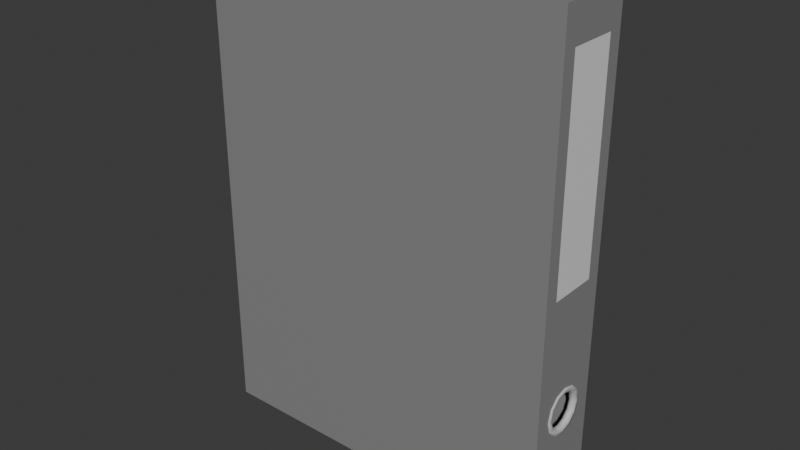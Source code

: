 # Source: Binder.blend  (saved by Blender 4.5.90; exported with 4.5.12 LTS)
import bpy
from mathutils import Matrix  # noqa: F401  (used for matrix-valued properties, if any)

bpy.ops.wm.read_factory_settings(use_empty=True)
scene = bpy.context.scene
scene.name = 'Scene'

# ---- collections
col_collection = bpy.data.collections.new('Collection'); scene.collection.children.link(col_collection)

# ---- materials (node trees are filled in below, after node groups)
mat_binder = bpy.data.materials.new('Binder')
mat_note = bpy.data.materials.new('Note')
mat_metal = bpy.data.materials.new('Metal')

# ---- node groups
ng_smooth_by_angle = bpy.data.node_groups.new('Smooth by Angle', 'GeometryNodeTree')
_s = ng_smooth_by_angle.interface.new_socket(name='Mesh', in_out='OUTPUT', socket_type='NodeSocketGeometry')
_s = ng_smooth_by_angle.interface.new_socket(name='Mesh', in_out='INPUT', socket_type='NodeSocketGeometry')
_s = ng_smooth_by_angle.interface.new_socket(name='Angle', in_out='INPUT', socket_type='NodeSocketFloat')
_s.subtype = 'ANGLE'
_s.default_value = 0.5236
_s.min_value = 0.0
_s.max_value = 3.142
_s.description = 'Maximum face angle for smooth edges'
_s = ng_smooth_by_angle.interface.new_socket(name='Ignore Sharpness', in_out='INPUT', socket_type='NodeSocketBool')
_s.force_non_field = True
ng_smooth_by_angle.description = 'Set the sharpness of mesh edges based on the angle between the neighboring faces'
ng_smooth_by_angle.is_modifier = True
_N = ng_smooth_by_angle.nodes; _L = ng_smooth_by_angle.links
n0 = _N.new('GeometryNodeSetShadeSmooth'); n0.name = 'Set Shade Smooth'; n0.location = (120, -80)
n0.domain = 'EDGE'
n1 = _N.new('GeometryNodeSetShadeSmooth'); n1.name = 'Set Shade Smooth.001'; n1.location = (300, -80)
n2 = _N.new('NodeGroupOutput'); n2.name = 'Group Output'; n2.location = (480, -80)
n3 = _N.new('GeometryNodeInputMeshEdgeAngle'); n3.name = 'Edge Angle'; n3.location = (-440, -240)
n4 = _N.new('NodeGroupInput'); n4.name = 'Group Input'; n4.location = (-80, -80)
n5 = _N.new('GeometryNodeInputEdgeSmooth'); n5.name = 'Is Edge Smooth'; n5.location = (-260, -120)
n6 = _N.new('GeometryNodeInputShadeSmooth'); n6.name = 'Is Shade Smooth'; n6.location = (-440, -397)
n7 = _N.new('FunctionNodeCompare'); n7.name = 'Compare'; n7.location = (-260, -260)
n7.operation = 'LESS_EQUAL'
n7.inputs[6].default_value = (0.0, 0.0, 0.0, 0.0)
n7.inputs[7].default_value = (0.0, 0.0, 0.0, 0.0)
n8 = _N.new('FunctionNodeBooleanMath'); n8.name = 'Boolean Math.001'; n8.location = (-80, -260)
n9 = _N.new('NodeGroupInput'); n9.name = 'Group Input.001'; n9.location = (-440, -329)
n10 = _N.new('NodeGroupInput'); n10.name = 'Group Input.002'; n10.location = (-259, -189)
n11 = _N.new('FunctionNodeBooleanMath'); n11.name = 'Boolean Math'; n11.location = (-80, -149)
n11.operation = 'OR'
n12 = _N.new('FunctionNodeBooleanMath'); n12.name = 'Boolean Math.002'; n12.location = (-260, -380)
n12.operation = 'OR'
n13 = _N.new('NodeGroupInput'); n13.name = 'Group Input.003'; n13.location = (-440, -460)
_L.new(n3.outputs[0], n7.inputs[0])
_L.new(n1.outputs[0], n2.inputs[0])
_L.new(n9.outputs[1], n7.inputs[1])
_L.new(n7.outputs[0], n8.inputs[0])
_L.new(n4.outputs[0], n0.inputs[0])
_L.new(n0.outputs[0], n1.inputs[0])
_L.new(n8.outputs[0], n0.inputs[2])
_L.new(n10.outputs[2], n11.inputs[1])
_L.new(n5.outputs[0], n11.inputs[0])
_L.new(n11.outputs[0], n0.inputs[1])
_L.new(n13.outputs[2], n12.inputs[1])
_L.new(n6.outputs[0], n12.inputs[0])
_L.new(n12.outputs[0], n8.inputs[1])
n2.is_active_output = True

# ---- material node trees
mat_binder.use_nodes = True; mat_binder.node_tree.nodes.clear()
_N = mat_binder.node_tree.nodes; _L = mat_binder.node_tree.links
n0 = _N.new('ShaderNodeBsdfPrincipled'); n0.name = 'Principled BSDF'; n0.location = (-200, 100)
n0.inputs[0].default_value = (0.2557, 0.2557, 0.2557, 1.0)
n1 = _N.new('ShaderNodeOutputMaterial'); n1.name = 'Material Output'; n1.location = (200, 100)
_L.new(n0.outputs[0], n1.inputs[0])
n1.is_active_output = True
mat_note.use_nodes = True; mat_note.node_tree.nodes.clear()
_N = mat_note.node_tree.nodes; _L = mat_note.node_tree.links
n0 = _N.new('ShaderNodeBsdfPrincipled'); n0.name = 'Principled BSDF'; n0.location = (-200, 100)
n1 = _N.new('ShaderNodeOutputMaterial'); n1.name = 'Material Output'; n1.location = (200, 100)
_L.new(n0.outputs[0], n1.inputs[0])
n1.is_active_output = True
mat_metal.use_nodes = True; mat_metal.node_tree.nodes.clear()
_N = mat_metal.node_tree.nodes; _L = mat_metal.node_tree.links
n0 = _N.new('ShaderNodeBsdfPrincipled'); n0.name = 'Principled BSDF'; n0.location = (-200, 100)
n0.inputs[0].default_value = (0.5853, 0.5853, 0.5853, 1.0)
n1 = _N.new('ShaderNodeOutputMaterial'); n1.name = 'Material Output'; n1.location = (200, 100)
_L.new(n0.outputs[0], n1.inputs[0])
n1.is_active_output = True

# ---- world
world_world = bpy.data.worlds.new('World'); scene.world = world_world
world_world.use_nodes = True; world_world.node_tree.nodes.clear()
_N = world_world.node_tree.nodes; _L = world_world.node_tree.links
n0 = _N.new('ShaderNodeOutputWorld'); n0.name = 'World Output'; n0.location = (200, 100)
n1 = _N.new('ShaderNodeBackground'); n1.name = 'Background'; n1.location = (-200, 100)
n1.inputs[0].default_value = (0.05088, 0.05088, 0.05088, 1.0)
_L.new(n1.outputs[0], n0.inputs[0])
n0.is_active_output = True
world_world.color = (0.05088, 0.05088, 0.05088)
world_world.sun_shadow_jitter_overblur = 0.0

# ---- meshes
me_cube_001 = bpy.data.meshes.new('Cube.001')
me_cube_001.from_pydata([(-0.13, 4.899e-07, 0.0), (-0.13, 4.899e-07, 0.35), (-0.1266, 0.01352, 0.0), (-0.1266, 0.01352, 0.35), (0.13, 4.899e-07, 0.0), (0.13, 4.899e-07, 0.35), (0.13, 0.055, 0.0), (0.13, 0.055, 0.35), (-0.13, 0.004, 0.35), (-0.1256, 0.009657, 0.35), (0.126, 0.004, 0.35), (0.126, 0.05, 0.35), (-0.1256, 0.009657, 0.0), (-0.13, 0.004, 0.0), (0.126, 0.05, 0.0), (0.126, 0.004, 0.0), (0.13, 0.01, 0.175), (0.13, 0.01, 0.325), (0.13, 0.045, 0.175), (0.13, 0.045, 0.325), (0.1226, 0.0325, 0.21), (0.1214, 0.0325, 0.2122), (0.1189, 0.0325, 0.2122), (0.1176, 0.0325, 0.21), (0.1189, 0.0325, 0.2078), (0.1214, 0.0325, 0.2078), (0.1196, 0.04375, 0.21), (0.1185, 0.04312, 0.2122), (0.1164, 0.04187, 0.2122), (0.1153, 0.04125, 0.21), (0.1164, 0.04187, 0.2078), (0.1185, 0.04312, 0.2078), (0.1114, 0.05199, 0.21), (0.1107, 0.0509, 0.2122), (0.1095, 0.04874, 0.2122), (0.1089, 0.04766, 0.21), (0.1095, 0.04874, 0.2078), (0.1107, 0.0509, 0.2078), (0.1001, 0.055, 0.21), (0.1001, 0.05375, 0.2122), (0.1001, 0.05125, 0.2122), (0.1001, 0.05, 0.21), (0.1001, 0.05125, 0.2078), (0.1001, 0.05375, 0.2078), (0.08886, 0.05199, 0.21), (0.08949, 0.0509, 0.2122), (0.09074, 0.04874, 0.2122), (0.09136, 0.04766, 0.21), (0.09074, 0.04874, 0.2078), (0.08949, 0.0509, 0.2078), (0.08063, 0.04375, 0.21), (0.08171, 0.04313, 0.2122), (0.08388, 0.04188, 0.2122), (0.08496, 0.04125, 0.21), (0.08388, 0.04188, 0.2078), (0.08171, 0.04313, 0.2078), (0.07761, 0.0325, 0.21), (0.07886, 0.0325, 0.2122), (0.08136, 0.0325, 0.2122), (0.08261, 0.0325, 0.21), (0.08136, 0.0325, 0.2078), (0.07886, 0.0325, 0.2078), (0.07886, 0.004, 0.2078), (0.08136, 0.004, 0.2078), (0.08261, 0.004, 0.21), (0.08136, 0.004, 0.2122), (0.07886, 0.004, 0.2122), (0.07761, 0.004, 0.21), (0.1214, 0.004, 0.2078), (0.1189, 0.004, 0.2078), (0.1176, 0.004, 0.21), (0.1189, 0.004, 0.2122), (0.1214, 0.004, 0.2122), (0.1226, 0.004, 0.21), (0.1226, 0.0325, 0.14), (0.1214, 0.0325, 0.1422), (0.1189, 0.0325, 0.1422), (0.1176, 0.0325, 0.14), (0.1189, 0.0325, 0.1378), (0.1214, 0.0325, 0.1378), (0.1196, 0.04375, 0.14), (0.1185, 0.04312, 0.1422), (0.1164, 0.04187, 0.1422), (0.1153, 0.04125, 0.14), (0.1164, 0.04187, 0.1378), (0.1185, 0.04312, 0.1378), (0.1114, 0.05199, 0.14), (0.1107, 0.0509, 0.1422), (0.1095, 0.04874, 0.1422), (0.1089, 0.04766, 0.14), (0.1095, 0.04874, 0.1378), (0.1107, 0.0509, 0.1378), (0.1001, 0.055, 0.14), (0.1001, 0.05375, 0.1422), (0.1001, 0.05125, 0.1422), (0.1001, 0.05, 0.14), (0.1001, 0.05125, 0.1378), (0.1001, 0.05375, 0.1378), (0.08886, 0.05199, 0.14), (0.08949, 0.0509, 0.1422), (0.09074, 0.04874, 0.1422), (0.09136, 0.04766, 0.14), (0.09074, 0.04874, 0.1378), (0.08949, 0.0509, 0.1378), (0.08063, 0.04375, 0.14), (0.08171, 0.04313, 0.1422), (0.08388, 0.04188, 0.1422), (0.08496, 0.04125, 0.14), (0.08388, 0.04188, 0.1378), (0.08171, 0.04313, 0.1378), (0.07761, 0.0325, 0.14), (0.07886, 0.0325, 0.1422), (0.08136, 0.0325, 0.1422), (0.08261, 0.0325, 0.14), (0.08136, 0.0325, 0.1378), (0.07886, 0.0325, 0.1378), (0.07886, 0.004, 0.1378), (0.08136, 0.004, 0.1378), (0.08261, 0.004, 0.14), (0.08136, 0.004, 0.1422), (0.07886, 0.004, 0.1422), (0.07761, 0.004, 0.14), (0.1214, 0.004, 0.1378), (0.1189, 0.004, 0.1378), (0.1176, 0.004, 0.14), (0.1189, 0.004, 0.1422), (0.1214, 0.004, 0.1422), (0.1226, 0.004, 0.14), (0.128, 0.0275, 0.072), (0.1306, 0.0275, 0.0735), (0.1306, 0.0275, 0.0765), (0.128, 0.0275, 0.078), (0.1254, 0.0275, 0.0765), (0.1254, 0.0275, 0.0735), (0.128, 0.0365, 0.07441), (0.1306, 0.03575, 0.07571), (0.1306, 0.03425, 0.07831), (0.128, 0.0335, 0.07961), (0.1254, 0.03425, 0.07831), (0.1254, 0.03575, 0.07571), (0.128, 0.04309, 0.081), (0.1306, 0.04179, 0.08175), (0.1306, 0.03919, 0.08325), (0.128, 0.03789, 0.084), (0.1254, 0.03919, 0.08325), (0.1254, 0.04179, 0.08175), (0.128, 0.0455, 0.09), (0.1306, 0.044, 0.09), (0.1306, 0.041, 0.09), (0.128, 0.0395, 0.09), (0.1254, 0.041, 0.09), (0.1254, 0.044, 0.09), (0.128, 0.04309, 0.099), (0.1306, 0.04179, 0.09825), (0.1306, 0.03919, 0.09675), (0.128, 0.03789, 0.096), (0.1254, 0.03919, 0.09675), (0.1254, 0.04179, 0.09825), (0.128, 0.0365, 0.1056), (0.1306, 0.03575, 0.1043), (0.1306, 0.03425, 0.1017), (0.128, 0.0335, 0.1004), (0.1254, 0.03425, 0.1017), (0.1254, 0.03575, 0.1043), (0.128, 0.0275, 0.108), (0.1306, 0.0275, 0.1065), (0.1306, 0.0275, 0.1035), (0.128, 0.0275, 0.102), (0.1254, 0.0275, 0.1035), (0.1254, 0.0275, 0.1065), (0.128, 0.0185, 0.1056), (0.1306, 0.01925, 0.1043), (0.1306, 0.02075, 0.1017), (0.128, 0.0215, 0.1004), (0.1254, 0.02075, 0.1017), (0.1254, 0.01925, 0.1043), (0.128, 0.01191, 0.099), (0.1306, 0.01321, 0.09825), (0.1306, 0.01581, 0.09675), (0.128, 0.01711, 0.096), (0.1254, 0.01581, 0.09675), (0.1254, 0.01321, 0.09825), (0.128, 0.0095, 0.09), (0.1306, 0.011, 0.09), (0.1306, 0.014, 0.09), (0.128, 0.0155, 0.09), (0.1254, 0.014, 0.09), (0.1254, 0.011, 0.09), (0.128, 0.01191, 0.081), (0.1306, 0.01321, 0.08175), (0.1306, 0.01581, 0.08325), (0.128, 0.01711, 0.084), (0.1254, 0.01581, 0.08325), (0.1254, 0.01321, 0.08175), (0.128, 0.0185, 0.07441), (0.1306, 0.01925, 0.07571), (0.1306, 0.02075, 0.07831), (0.128, 0.0215, 0.07961), (0.1254, 0.02075, 0.07831), (0.1254, 0.01925, 0.07571), (0.13, 0.01425, 0.08023), (0.13, 0.04071, 0.08023), (0.13, 0.01425, 0.09915), (0.13, 0.04071, 0.09915), (0.13, 0.0275, 0.105), (0.13, 0.0275, 0.0753), (0.126, 0.01425, 0.08023), (0.126, 0.04071, 0.08023), (0.126, 0.01425, 0.09915), (0.126, 0.04071, 0.09915), (0.126, 0.0275, 0.105), (0.126, 0.0275, 0.0753)], [], [(0, 1, 8, 13), (2, 3, 7, 6), (7, 5, 17, 19), (4, 5, 1, 0), (2, 6, 4, 0, 13, 15, 14, 12), (7, 3, 9, 11, 10, 8, 1, 5), (210, 10, 11), (8, 10, 15, 13), (14, 11, 9, 12), (12, 9, 3, 2), (18, 19, 17, 16), (6, 7, 19, 18), (5, 4, 16, 17), (6, 18, 203, 201), (20, 26, 27, 21), (21, 27, 28, 22), (22, 28, 29, 23), (23, 29, 30, 24), (24, 30, 31, 25), (25, 31, 26, 20), (26, 32, 33, 27), (27, 33, 34, 28), (28, 34, 35, 29), (29, 35, 36, 30), (30, 36, 37, 31), (31, 37, 32, 26), (32, 38, 39, 33), (33, 39, 40, 34), (34, 40, 41, 35), (35, 41, 42, 36), (36, 42, 43, 37), (37, 43, 38, 32), (38, 44, 45, 39), (39, 45, 46, 40), (40, 46, 47, 41), (41, 47, 48, 42), (42, 48, 49, 43), (43, 49, 44, 38), (44, 50, 51, 45), (45, 51, 52, 46), (46, 52, 53, 47), (47, 53, 54, 48), (48, 54, 55, 49), (49, 55, 50, 44), (50, 56, 57, 51), (51, 57, 58, 52), (52, 58, 59, 53), (53, 59, 60, 54), (54, 60, 61, 55), (55, 61, 56, 50), (58, 57, 66, 65), (60, 59, 64, 63), (61, 60, 63, 62), (56, 61, 62, 67), (57, 56, 67, 66), (59, 58, 65, 64), (25, 20, 73, 68), (20, 21, 72, 73), (24, 25, 68, 69), (21, 22, 71, 72), (23, 24, 69, 70), (22, 23, 70, 71), (74, 80, 81, 75), (75, 81, 82, 76), (76, 82, 83, 77), (77, 83, 84, 78), (78, 84, 85, 79), (79, 85, 80, 74), (80, 86, 87, 81), (81, 87, 88, 82), (82, 88, 89, 83), (83, 89, 90, 84), (84, 90, 91, 85), (85, 91, 86, 80), (86, 92, 93, 87), (87, 93, 94, 88), (88, 94, 95, 89), (89, 95, 96, 90), (90, 96, 97, 91), (91, 97, 92, 86), (92, 98, 99, 93), (93, 99, 100, 94), (94, 100, 101, 95), (95, 101, 102, 96), (96, 102, 103, 97), (97, 103, 98, 92), (98, 104, 105, 99), (99, 105, 106, 100), (100, 106, 107, 101), (101, 107, 108, 102), (102, 108, 109, 103), (103, 109, 104, 98), (104, 110, 111, 105), (105, 111, 112, 106), (106, 112, 113, 107), (107, 113, 114, 108), (108, 114, 115, 109), (109, 115, 110, 104), (112, 111, 120, 119), (114, 113, 118, 117), (115, 114, 117, 116), (110, 115, 116, 121), (111, 110, 121, 120), (113, 112, 119, 118), (79, 74, 127, 122), (74, 75, 126, 127), (78, 79, 122, 123), (75, 76, 125, 126), (77, 78, 123, 124), (76, 77, 124, 125), (128, 134, 135, 129), (129, 135, 136, 130), (130, 136, 137, 131), (131, 137, 138, 132), (132, 138, 139, 133), (133, 139, 134, 128), (134, 140, 141, 135), (135, 141, 142, 136), (136, 142, 143, 137), (137, 143, 144, 138), (138, 144, 145, 139), (139, 145, 140, 134), (140, 146, 147, 141), (141, 147, 148, 142), (142, 148, 149, 143), (143, 149, 150, 144), (144, 150, 151, 145), (145, 151, 146, 140), (146, 152, 153, 147), (147, 153, 154, 148), (148, 154, 155, 149), (149, 155, 156, 150), (150, 156, 157, 151), (151, 157, 152, 146), (152, 158, 159, 153), (153, 159, 160, 154), (154, 160, 161, 155), (155, 161, 162, 156), (156, 162, 163, 157), (157, 163, 158, 152), (158, 164, 165, 159), (159, 165, 166, 160), (160, 166, 167, 161), (161, 167, 168, 162), (162, 168, 169, 163), (163, 169, 164, 158), (164, 170, 171, 165), (165, 171, 172, 166), (166, 172, 173, 167), (167, 173, 174, 168), (168, 174, 175, 169), (169, 175, 170, 164), (170, 176, 177, 171), (171, 177, 178, 172), (172, 178, 179, 173), (173, 179, 180, 174), (174, 180, 181, 175), (175, 181, 176, 170), (176, 182, 183, 177), (177, 183, 184, 178), (178, 184, 185, 179), (179, 185, 186, 180), (180, 186, 187, 181), (181, 187, 182, 176), (182, 188, 189, 183), (183, 189, 190, 184), (184, 190, 191, 185), (185, 191, 192, 186), (186, 192, 193, 187), (187, 193, 188, 182), (188, 194, 195, 189), (189, 195, 196, 190), (190, 196, 197, 191), (191, 197, 198, 192), (192, 198, 199, 193), (193, 199, 194, 188), (194, 128, 129, 195), (195, 129, 130, 196), (196, 130, 131, 197), (197, 131, 132, 198), (198, 132, 133, 199), (199, 133, 128, 194), (18, 16, 204), (16, 4, 200, 202), (203, 18, 204), (204, 16, 202), (200, 4, 205), (6, 205, 4), (6, 201, 205), (210, 208, 10), (15, 10, 208, 206), (15, 211, 14), (206, 211, 15), (207, 14, 211), (11, 14, 207, 209), (209, 210, 11)])
me_cube_001.polygons.foreach_set('use_smooth', [True] * 196)
me_cube_001.polygons.foreach_set('material_index', [0, 0, 0, 0, 0, 0, 0, 0, 0, 0, 1, 0, 0, 0, 2, 2, 2, 2, 2, 2, 2, 2, 2, 2, 2, 2, 2, 2, 2, 2, 2, 2, 2, 2, 2, 2, 2, 2, 2, 2, 2, 2, 2, 2, 2, 2, 2, 2, 2, 2, 2, 2, 2, 2, 2, 2, 2, 2, 2, 2, 2, 2, 2, 2, 2, 2, 2, 2, 2, 2, 2, 2, 2, 2, 2, 2, 2, 2, 2, 2, 2, 2, 2, 2, 2, 2, 2, 2, 2, 2, 2, 2, 2, 2, 2, 2, 2, 2, 2, 2, 2, 2, 2, 2, 2, 2, 2, 2, 2, 2, 2, 2, 2, 2, 2, 2, 2, 2, 2, 2, 2, 2, 2, 2, 2, 2, 2, 2, 2, 2, 2, 2, 2, 2, 2, 2, 2, 2, 2, 2, 2, 2, 2, 2, 2, 2, 2, 2, 2, 2, 2, 2, 2, 2, 2, 2, 2, 2, 2, 2, 2, 2, 2, 2, 2, 2, 2, 2, 2, 2, 2, 2, 2, 2, 2, 2, 2, 2, 2, 2, 2, 2, 0, 0, 0, 0, 0, 0, 0, 0, 0, 0, 0, 0, 0, 0])
_uv = me_cube_001.uv_layers.new(name='UVMap')
_uv.uv.foreach_set('vector', [0.375, 0.0, 0.625, 0.0, 0.625, 0.03659, 0.375, 0.03933, 0.375, 0.25, 0.625, 0.25, 0.625, 0.5, 0.375, 0.5, 0.625, 0.5, 0.625, 0.75, 0.625, 0.75, 0.625, 0.5, 0.375, 0.75, 0.625, 0.75, 0.625, 1.0, 0.375, 1.0, 0.125, 0.5, 0.375, 0.5, 0.375, 0.75, 0.125, 0.75, 0.125, 0.7107, 0.36, 0.7106, 0.3618, 0.5356, 0.125, 0.5286, 0.625, 0.5, 0.875, 0.5, 0.875, 0.5361, 0.6346, 0.5293, 0.6349, 0.7158, 0.875, 0.7134, 0.875, 0.75, 0.625, 0.75, 0.0, 0.0, 0.6349, 0.7158, 0.6346, 0.5293, 0.625, 0.03659, 0.6349, 0.7158, 0.36, 0.7106, 0.375, 0.03933, 0.3618, 0.5356, 0.6346, 0.5293, 0.625, 0.2139, 0.125, 0.5286, 0.375, 0.2214, 0.625, 0.2139, 0.625, 0.25, 0.375, 0.25, 0.375, 0.5, 0.625, 0.5, 0.625, 0.75, 0.375, 0.75, 0.375, 0.5, 0.625, 0.5, 0.625, 0.5, 0.375, 0.5, 0.625, 0.75, 0.375, 0.75, 0.375, 0.75, 0.625, 0.75, 0.375, 0.5, 0.375, 0.5, 0.375, 0.5, 0.375, 0.5, 0.5, 0.5, 0.5833, 0.5, 0.5833, 0.6667, 0.5, 0.6667, 0.5, 0.6667, 0.5833, 0.6667, 0.5833, 0.8333, 0.5, 0.8333, 0.5, 0.8333, 0.5833, 0.8333, 0.5833, 1.0, 0.5, 1.0, 0.5, -1.11e-16, 0.5833, -1.11e-16, 0.5833, 0.1667, 0.5, 0.1667, 0.5, 0.1667, 0.5833, 0.1667, 0.5833, 0.3333, 0.5, 0.3333, 0.5, 0.3333, 0.5833, 0.3333, 0.5833, 0.5, 0.5, 0.5, 0.5833, 0.5, 0.6667, 0.5, 0.6667, 0.6667, 0.5833, 0.6667, 0.5833, 0.6667, 0.6667, 0.6667, 0.6667, 0.8333, 0.5833, 0.8333, 0.5833, 0.8333, 0.6667, 0.8333, 0.6667, 1.0, 0.5833, 1.0, 0.5833, -1.11e-16, 0.6667, -1.11e-16, 0.6667, 0.1667, 0.5833, 0.1667, 0.5833, 0.1667, 0.6667, 0.1667, 0.6667, 0.3333, 0.5833, 0.3333, 0.5833, 0.3333, 0.6667, 0.3333, 0.6667, 0.5, 0.5833, 0.5, 0.6667, 0.5, 0.75, 0.5, 0.75, 0.6667, 0.6667, 0.6667, 0.6667, 0.6667, 0.75, 0.6667, 0.75, 0.8333, 0.6667, 0.8333, 0.6667, 0.8333, 0.75, 0.8333, 0.75, 1.0, 0.6667, 1.0, 0.6667, -1.11e-16, 0.75, -1.11e-16, 0.75, 0.1667, 0.6667, 0.1667, 0.6667, 0.1667, 0.75, 0.1667, 0.75, 0.3333, 0.6667, 0.3333, 0.6667, 0.3333, 0.75, 0.3333, 0.75, 0.5, 0.6667, 0.5, 0.75, 0.5, 0.8333, 0.5, 0.8333, 0.6667, 0.75, 0.6667, 0.75, 0.6667, 0.8333, 0.6667, 0.8333, 0.8333, 0.75, 0.8333, 0.75, 0.8333, 0.8333, 0.8333, 0.8333, 1.0, 0.75, 1.0, 0.75, -1.11e-16, 0.8333, -1.11e-16, 0.8333, 0.1667, 0.75, 0.1667, 0.75, 0.1667, 0.8333, 0.1667, 0.8333, 0.3333, 0.75, 0.3333, 0.75, 0.3333, 0.8333, 0.3333, 0.8333, 0.5, 0.75, 0.5, 0.8333, 0.5, 0.9167, 0.5, 0.9167, 0.6667, 0.8333, 0.6667, 0.8333, 0.6667, 0.9167, 0.6667, 0.9167, 0.8333, 0.8333, 0.8333, 0.8333, 0.8333, 0.9167, 0.8333, 0.9167, 1.0, 0.8333, 1.0, 0.8333, -1.11e-16, 0.9167, -1.11e-16, 0.9167, 0.1667, 0.8333, 0.1667, 0.8333, 0.1667, 0.9167, 0.1667, 0.9167, 0.3333, 0.8333, 0.3333, 0.8333, 0.3333, 0.9167, 0.3333, 0.9167, 0.5, 0.8333, 0.5, 0.9167, 0.5, 1.0, 0.5, 1.0, 0.6667, 0.9167, 0.6667, 0.9167, 0.6667, 1.0, 0.6667, 1.0, 0.8333, 0.9167, 0.8333, 0.9167, 0.8333, 1.0, 0.8333, 1.0, 1.0, 0.9167, 1.0, 0.9167, -1.11e-16, 1.0, -1.11e-16, 1.0, 0.1667, 0.9167, 0.1667, 0.9167, 0.1667, 1.0, 0.1667, 1.0, 0.3333, 0.9167, 0.3333, 0.9167, 0.3333, 1.0, 0.3333, 1.0, 0.5, 0.9167, 0.5, 1.0, 0.8333, 1.0, 0.6667, 1.0, 0.6667, 1.0, 0.8333, 1.0, 0.1667, 1.0, -1.11e-16, 1.0, -1.11e-16, 1.0, 0.1667, 1.0, 0.3333, 1.0, 0.1667, 1.0, 0.1667, 1.0, 0.3333, 1.0, 0.5, 1.0, 0.3333, 1.0, 0.3333, 1.0, 0.5, 1.0, 0.6667, 1.0, 0.5, 1.0, 0.5, 1.0, 0.6667, 1.0, 1.0, 1.0, 0.8333, 1.0, 0.8333, 1.0, 1.0, 0.5, 0.3333, 0.5, 0.5, 0.5, 0.5, 0.5, 0.3333, 0.5, 0.5, 0.5, 0.6667, 0.5, 0.6667, 0.5, 0.5, 0.5, 0.1667, 0.5, 0.3333, 0.5, 0.3333, 0.5, 0.1667, 0.5, 0.6667, 0.5, 0.8333, 0.5, 0.8333, 0.5, 0.6667, 0.5, -1.11e-16, 0.5, 0.1667, 0.5, 0.1667, 0.5, -1.11e-16, 0.5, 0.8333, 0.5, 1.0, 0.5, 1.0, 0.5, 0.8333, 0.5, 0.5, 0.5833, 0.5, 0.5833, 0.6667, 0.5, 0.6667, 0.5, 0.6667, 0.5833, 0.6667, 0.5833, 0.8333, 0.5, 0.8333, 0.5, 0.8333, 0.5833, 0.8333, 0.5833, 1.0, 0.5, 1.0, 0.5, -1.11e-16, 0.5833, -1.11e-16, 0.5833, 0.1667, 0.5, 0.1667, 0.5, 0.1667, 0.5833, 0.1667, 0.5833, 0.3333, 0.5, 0.3333, 0.5, 0.3333, 0.5833, 0.3333, 0.5833, 0.5, 0.5, 0.5, 0.5833, 0.5, 0.6667, 0.5, 0.6667, 0.6667, 0.5833, 0.6667, 0.5833, 0.6667, 0.6667, 0.6667, 0.6667, 0.8333, 0.5833, 0.8333, 0.5833, 0.8333, 0.6667, 0.8333, 0.6667, 1.0, 0.5833, 1.0, 0.5833, -1.11e-16, 0.6667, -1.11e-16, 0.6667, 0.1667, 0.5833, 0.1667, 0.5833, 0.1667, 0.6667, 0.1667, 0.6667, 0.3333, 0.5833, 0.3333, 0.5833, 0.3333, 0.6667, 0.3333, 0.6667, 0.5, 0.5833, 0.5, 0.6667, 0.5, 0.75, 0.5, 0.75, 0.6667, 0.6667, 0.6667, 0.6667, 0.6667, 0.75, 0.6667, 0.75, 0.8333, 0.6667, 0.8333, 0.6667, 0.8333, 0.75, 0.8333, 0.75, 1.0, 0.6667, 1.0, 0.6667, -1.11e-16, 0.75, -1.11e-16, 0.75, 0.1667, 0.6667, 0.1667, 0.6667, 0.1667, 0.75, 0.1667, 0.75, 0.3333, 0.6667, 0.3333, 0.6667, 0.3333, 0.75, 0.3333, 0.75, 0.5, 0.6667, 0.5, 0.75, 0.5, 0.8333, 0.5, 0.8333, 0.6667, 0.75, 0.6667, 0.75, 0.6667, 0.8333, 0.6667, 0.8333, 0.8333, 0.75, 0.8333, 0.75, 0.8333, 0.8333, 0.8333, 0.8333, 1.0, 0.75, 1.0, 0.75, -1.11e-16, 0.8333, -1.11e-16, 0.8333, 0.1667, 0.75, 0.1667, 0.75, 0.1667, 0.8333, 0.1667, 0.8333, 0.3333, 0.75, 0.3333, 0.75, 0.3333, 0.8333, 0.3333, 0.8333, 0.5, 0.75, 0.5, 0.8333, 0.5, 0.9167, 0.5, 0.9167, 0.6667, 0.8333, 0.6667, 0.8333, 0.6667, 0.9167, 0.6667, 0.9167, 0.8333, 0.8333, 0.8333, 0.8333, 0.8333, 0.9167, 0.8333, 0.9167, 1.0, 0.8333, 1.0, 0.8333, -1.11e-16, 0.9167, -1.11e-16, 0.9167, 0.1667, 0.8333, 0.1667, 0.8333, 0.1667, 0.9167, 0.1667, 0.9167, 0.3333, 0.8333, 0.3333, 0.8333, 0.3333, 0.9167, 0.3333, 0.9167, 0.5, 0.8333, 0.5, 0.9167, 0.5, 1.0, 0.5, 1.0, 0.6667, 0.9167, 0.6667, 0.9167, 0.6667, 1.0, 0.6667, 1.0, 0.8333, 0.9167, 0.8333, 0.9167, 0.8333, 1.0, 0.8333, 1.0, 1.0, 0.9167, 1.0, 0.9167, -1.11e-16, 1.0, -1.11e-16, 1.0, 0.1667, 0.9167, 0.1667, 0.9167, 0.1667, 1.0, 0.1667, 1.0, 0.3333, 0.9167, 0.3333, 0.9167, 0.3333, 1.0, 0.3333, 1.0, 0.5, 0.9167, 0.5, 1.0, 0.8333, 1.0, 0.6667, 1.0, 0.6667, 1.0, 0.8333, 1.0, 0.1667, 1.0, -1.11e-16, 1.0, -1.11e-16, 1.0, 0.1667, 1.0, 0.3333, 1.0, 0.1667, 1.0, 0.1667, 1.0, 0.3333, 1.0, 0.5, 1.0, 0.3333, 1.0, 0.3333, 1.0, 0.5, 1.0, 0.6667, 1.0, 0.5, 1.0, 0.5, 1.0, 0.6667, 1.0, 1.0, 1.0, 0.8333, 1.0, 0.8333, 1.0, 1.0, 0.5, 0.3333, 0.5, 0.5, 0.5, 0.5, 0.5, 0.3333, 0.5, 0.5, 0.5, 0.6667, 0.5, 0.6667, 0.5, 0.5, 0.5, 0.1667, 0.5, 0.3333, 0.5, 0.3333, 0.5, 0.1667, 0.5, 0.6667, 0.5, 0.8333, 0.5, 0.8333, 0.5, 0.6667, 0.5, -1.11e-16, 0.5, 0.1667, 0.5, 0.1667, 0.5, -1.11e-16, 0.5, 0.8333, 0.5, 1.0, 0.5, 1.0, 0.5, 0.8333, 0.5, 0.5, 0.5833, 0.5, 0.5833, 0.6667, 0.5, 0.6667, 0.5, 0.6667, 0.5833, 0.6667, 0.5833, 0.8333, 0.5, 0.8333, 0.5, 0.8333, 0.5833, 0.8333, 0.5833, 1.0, 0.5, 1.0, 0.5, -1.11e-16, 0.5833, -1.11e-16, 0.5833, 0.1667, 0.5, 0.1667, 0.5, 0.1667, 0.5833, 0.1667, 0.5833, 0.3333, 0.5, 0.3333, 0.5, 0.3333, 0.5833, 0.3333, 0.5833, 0.5, 0.5, 0.5, 0.5833, 0.5, 0.6667, 0.5, 0.6667, 0.6667, 0.5833, 0.6667, 0.5833, 0.6667, 0.6667, 0.6667, 0.6667, 0.8333, 0.5833, 0.8333, 0.5833, 0.8333, 0.6667, 0.8333, 0.6667, 1.0, 0.5833, 1.0, 0.5833, -1.11e-16, 0.6667, -1.11e-16, 0.6667, 0.1667, 0.5833, 0.1667, 0.5833, 0.1667, 0.6667, 0.1667, 0.6667, 0.3333, 0.5833, 0.3333, 0.5833, 0.3333, 0.6667, 0.3333, 0.6667, 0.5, 0.5833, 0.5, 0.6667, 0.5, 0.75, 0.5, 0.75, 0.6667, 0.6667, 0.6667, 0.6667, 0.6667, 0.75, 0.6667, 0.75, 0.8333, 0.6667, 0.8333, 0.6667, 0.8333, 0.75, 0.8333, 0.75, 1.0, 0.6667, 1.0, 0.6667, -1.11e-16, 0.75, -1.11e-16, 0.75, 0.1667, 0.6667, 0.1667, 0.6667, 0.1667, 0.75, 0.1667, 0.75, 0.3333, 0.6667, 0.3333, 0.6667, 0.3333, 0.75, 0.3333, 0.75, 0.5, 0.6667, 0.5, 0.75, 0.5, 0.8333, 0.5, 0.8333, 0.6667, 0.75, 0.6667, 0.75, 0.6667, 0.8333, 0.6667, 0.8333, 0.8333, 0.75, 0.8333, 0.75, 0.8333, 0.8333, 0.8333, 0.8333, 1.0, 0.75, 1.0, 0.75, -1.11e-16, 0.8333, -1.11e-16, 0.8333, 0.1667, 0.75, 0.1667, 0.75, 0.1667, 0.8333, 0.1667, 0.8333, 0.3333, 0.75, 0.3333, 0.75, 0.3333, 0.8333, 0.3333, 0.8333, 0.5, 0.75, 0.5, 0.8333, 0.5, 0.9167, 0.5, 0.9167, 0.6667, 0.8333, 0.6667, 0.8333, 0.6667, 0.9167, 0.6667, 0.9167, 0.8333, 0.8333, 0.8333, 0.8333, 0.8333, 0.9167, 0.8333, 0.9167, 1.0, 0.8333, 1.0, 0.8333, -1.11e-16, 0.9167, -1.11e-16, 0.9167, 0.1667, 0.8333, 0.1667, 0.8333, 0.1667, 0.9167, 0.1667, 0.9167, 0.3333, 0.8333, 0.3333, 0.8333, 0.3333, 0.9167, 0.3333, 0.9167, 0.5, 0.8333, 0.5, 0.9167, 0.5, 1.0, 0.5, 1.0, 0.6667, 0.9167, 0.6667, 0.9167, 0.6667, 1.0, 0.6667, 1.0, 0.8333, 0.9167, 0.8333, 0.9167, 0.8333, 1.0, 0.8333, 1.0, 1.0, 0.9167, 1.0, 0.9167, -1.11e-16, 1.0, -1.11e-16, 1.0, 0.1667, 0.9167, 0.1667, 0.9167, 0.1667, 1.0, 0.1667, 1.0, 0.3333, 0.9167, 0.3333, 0.9167, 0.3333, 1.0, 0.3333, 1.0, 0.5, 0.9167, 0.5, 2.22e-16, 0.5, 0.08333, 0.5, 0.08333, 0.6667, 2.22e-16, 0.6667, 2.22e-16, 0.6667, 0.08333, 0.6667, 0.08333, 0.8333, 2.22e-16, 0.8333, 2.22e-16, 0.8333, 0.08333, 0.8333, 0.08333, 1.0, 2.22e-16, 1.0, 2.22e-16, -1.11e-16, 0.08333, -1.11e-16, 0.08333, 0.1667, 2.22e-16, 0.1667, 2.22e-16, 0.1667, 0.08333, 0.1667, 0.08333, 0.3333, 2.22e-16, 0.3333, 2.22e-16, 0.3333, 0.08333, 0.3333, 0.08333, 0.5, 2.22e-16, 0.5, 0.08333, 0.5, 0.1667, 0.5, 0.1667, 0.6667, 0.08333, 0.6667, 0.08333, 0.6667, 0.1667, 0.6667, 0.1667, 0.8333, 0.08333, 0.8333, 0.08333, 0.8333, 0.1667, 0.8333, 0.1667, 1.0, 0.08333, 1.0, 0.08333, -1.11e-16, 0.1667, -1.11e-16, 0.1667, 0.1667, 0.08333, 0.1667, 0.08333, 0.1667, 0.1667, 0.1667, 0.1667, 0.3333, 0.08333, 0.3333, 0.08333, 0.3333, 0.1667, 0.3333, 0.1667, 0.5, 0.08333, 0.5, 0.1667, 0.5, 0.25, 0.5, 0.25, 0.6667, 0.1667, 0.6667, 0.1667, 0.6667, 0.25, 0.6667, 0.25, 0.8333, 0.1667, 0.8333, 0.1667, 0.8333, 0.25, 0.8333, 0.25, 1.0, 0.1667, 1.0, 0.1667, -1.11e-16, 0.25, -1.11e-16, 0.25, 0.1667, 0.1667, 0.1667, 0.1667, 0.1667, 0.25, 0.1667, 0.25, 0.3333, 0.1667, 0.3333, 0.1667, 0.3333, 0.25, 0.3333, 0.25, 0.5, 0.1667, 0.5, 0.25, 0.5, 0.3333, 0.5, 0.3333, 0.6667, 0.25, 0.6667, 0.25, 0.6667, 0.3333, 0.6667, 0.3333, 0.8333, 0.25, 0.8333, 0.25, 0.8333, 0.3333, 0.8333, 0.3333, 1.0, 0.25, 1.0, 0.25, -1.11e-16, 0.3333, -1.11e-16, 0.3333, 0.1667, 0.25, 0.1667, 0.25, 0.1667, 0.3333, 0.1667, 0.3333, 0.3333, 0.25, 0.3333, 0.25, 0.3333, 0.3333, 0.3333, 0.3333, 0.5, 0.25, 0.5, 0.3333, 0.5, 0.4167, 0.5, 0.4167, 0.6667, 0.3333, 0.6667, 0.3333, 0.6667, 0.4167, 0.6667, 0.4167, 0.8333, 0.3333, 0.8333, 0.3333, 0.8333, 0.4167, 0.8333, 0.4167, 1.0, 0.3333, 1.0, 0.3333, -1.11e-16, 0.4167, -1.11e-16, 0.4167, 0.1667, 0.3333, 0.1667, 0.3333, 0.1667, 0.4167, 0.1667, 0.4167, 0.3333, 0.3333, 0.3333, 0.3333, 0.3333, 0.4167, 0.3333, 0.4167, 0.5, 0.3333, 0.5, 0.4167, 0.5, 0.5, 0.5, 0.5, 0.6667, 0.4167, 0.6667, 0.4167, 0.6667, 0.5, 0.6667, 0.5, 0.8333, 0.4167, 0.8333, 0.4167, 0.8333, 0.5, 0.8333, 0.5, 1.0, 0.4167, 1.0, 0.4167, -1.11e-16, 0.5, -1.11e-16, 0.5, 0.1667, 0.4167, 0.1667, 0.4167, 0.1667, 0.5, 0.1667, 0.5, 0.3333, 0.4167, 0.3333, 0.4167, 0.3333, 0.5, 0.3333, 0.5, 0.5, 0.4167, 0.5, 0.375, 0.5, 0.375, 0.75, 0.0, 0.0, 0.375, 0.75, 0.375, 0.75, 0.375, 0.75, 0.375, 0.75, 0.375, 0.5, 0.375, 0.5, 0.0, 0.0, 0.0, 0.0, 0.375, 0.75, 0.375, 0.75, 0.375, 0.75, 0.375, 0.75, 0.0, 0.0, 0.375, 0.5, 0.0, 0.0, 0.375, 0.75, 0.375, 0.5, 0.375, 0.5, 0.0, 0.0, 0.0, 0.0, 0.0, 0.0, 0.6349, 0.7158, 0.36, 0.7106, 0.6349, 0.7158, 0.0, 0.0, 0.0, 0.0, 0.36, 0.7106, 0.0, 0.0, 0.3618, 0.5356, 0.0, 0.0, 0.0, 0.0, 0.36, 0.7106, 0.0, 0.0, 0.3618, 0.5356, 0.0, 0.0, 0.6346, 0.5293, 0.3618, 0.5356, 0.0, 0.0, 0.0, 0.0, 0.0, 0.0, 0.0, 0.0, 0.6346, 0.5293])
me_cube_001.materials.append(mat_binder)
me_cube_001.materials.append(mat_note)
me_cube_001.materials.append(mat_metal)
me_cube_001.update()

# ---- objects
ob_cube = bpy.data.objects.new('Cube', me_cube_001)

# ---- transforms, parenting, visibility, modifiers, constraints
ob_cube.location = (0.0, 0.0, 0.0)
_m = ob_cube.modifiers.new('Smooth by Angle', 'NODES')
_m.node_group = ng_smooth_by_angle
_gi = [s.identifier for s in ng_smooth_by_angle.interface.items_tree if s.item_type == 'SOCKET' and s.in_out == 'INPUT']
_m[_gi[1]] = 1.065  # 'Angle'
_m.use_pin_to_last = True
_m.show_group_selector = False

# ---- collection membership
col_collection.objects.link(ob_cube)

# ---- scene / render settings (as saved in the file)
scene.frame_start = 1; scene.frame_end = 250; scene.frame_set(1)
scene.render.engine = 'BLENDER_EEVEE_NEXT'
bpy.context.view_layer.update()

# ---- added for rendering (the .blend has no active camera and no usable light): camera, sun
cam_auto = bpy.data.cameras.new('AutoCamera')
cam_auto.lens = 50.0
cam_auto.sensor_width = 36.0
cam_auto.clip_end = 1000.0
ob_auto_camera = bpy.data.objects.new('AutoCamera', cam_auto)
scene.collection.objects.link(ob_auto_camera)
ob_auto_camera.location = (0.407226, -0.460812, 0.500541)
ob_auto_camera.rotation_euler = (1.09748, -7.21219e-08, 0.694738)
scene.camera = ob_auto_camera
light_auto_sun = bpy.data.lights.new('AutoSun', 'SUN')
light_auto_sun.energy = 3.0
light_auto_sun.angle = 0.0523599
ob_auto_sun = bpy.data.objects.new('AutoSun', light_auto_sun)
scene.collection.objects.link(ob_auto_sun)
ob_auto_sun.rotation_euler = (0.872665, 0.174533, 0.523599)
bpy.context.view_layer.update()
